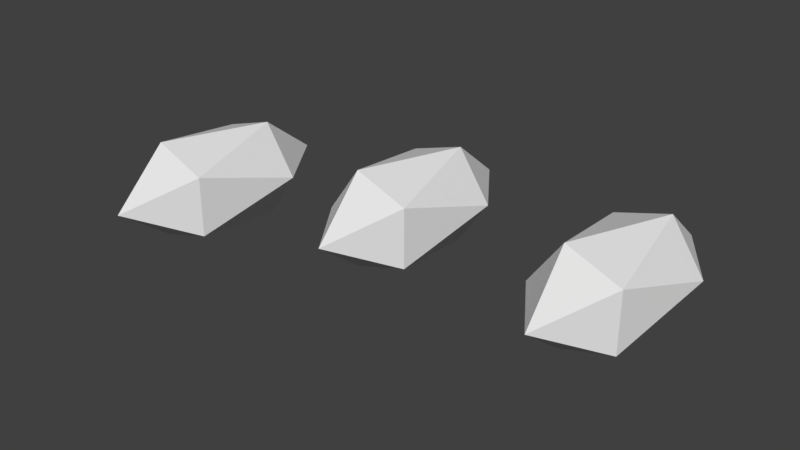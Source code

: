 # Source: missiles.blend  (saved by Blender 2.79.0; exported with 4.5.12 LTS)
import bpy
from mathutils import Matrix  # noqa: F401  (used for matrix-valued properties, if any)

bpy.ops.wm.read_factory_settings(use_empty=True)
scene = bpy.context.scene
scene.name = 'Scene'

# ---- collections
col_collection_1 = bpy.data.collections.new('Collection 1'); scene.collection.children.link(col_collection_1)

# ---- world
world_world = bpy.data.worlds.new('World'); scene.world = world_world
world_world.color = (0.05088, 0.05088, 0.05088)
world_world.use_sun_shadow = False
world_world.sun_shadow_jitter_overblur = 0.0
world_world.cycles.sampling_method = 'MANUAL'

# ---- meshes
me_icosphere_002 = bpy.data.meshes.new('Icosphere.002')
me_icosphere_002.from_pydata([(8.922e-17, -0.4018, 0.0), (0.1447, -0.1797, 0.1051), (-0.05528, -0.1797, 0.1701), (-0.1789, -0.1797, 0.0), (-0.05528, -0.1797, -0.1701), (0.1447, -0.1797, -0.1051), (0.05528, 0.1797, 0.1701), (-0.1447, 0.1797, 0.1051), (-0.1447, 0.1797, -0.1051), (0.05528, 0.1797, -0.1701), (0.1789, 0.1797, -1.192e-08), (-8.922e-17, 0.4018, 0.0)], [], [(0, 1, 2), (1, 0, 5), (0, 2, 3), (0, 3, 4), (0, 4, 5), (1, 5, 10), (2, 1, 6), (3, 2, 7), (4, 3, 8), (5, 4, 9), (1, 10, 6), (2, 6, 7), (3, 7, 8), (4, 8, 9), (5, 9, 10), (6, 10, 11), (7, 6, 11), (8, 7, 11), (9, 8, 11), (10, 9, 11)])
me_icosphere_002.use_remesh_preserve_volume = False
me_icosphere_002.use_remesh_preserve_attributes = False
me_icosphere_002.use_mirror_vertex_groups = False
me_icosphere_002.update()
me_icosphere_001 = bpy.data.meshes.new('Icosphere.001')
me_icosphere_001.from_pydata([(8.922e-17, -0.4018, 0.0), (0.1447, -0.1797, 0.1051), (-0.05528, -0.1797, 0.1701), (-0.1789, -0.1797, 0.0), (-0.05528, -0.1797, -0.1701), (0.1447, -0.1797, -0.1051), (0.05528, 0.1797, 0.1701), (-0.1447, 0.1797, 0.1051), (-0.1447, 0.1797, -0.1051), (0.05528, 0.1797, -0.1701), (0.1789, 0.1797, -1.192e-08), (-8.922e-17, 0.4018, 0.0)], [], [(0, 1, 2), (1, 0, 5), (0, 2, 3), (0, 3, 4), (0, 4, 5), (1, 5, 10), (2, 1, 6), (3, 2, 7), (4, 3, 8), (5, 4, 9), (1, 10, 6), (2, 6, 7), (3, 7, 8), (4, 8, 9), (5, 9, 10), (6, 10, 11), (7, 6, 11), (8, 7, 11), (9, 8, 11), (10, 9, 11)])
me_icosphere_001.use_remesh_preserve_volume = False
me_icosphere_001.use_remesh_preserve_attributes = False
me_icosphere_001.use_mirror_vertex_groups = False
me_icosphere_001.update()
me_icosphere = bpy.data.meshes.new('Icosphere')
me_icosphere.from_pydata([(8.922e-17, -0.4018, 0.0), (0.1447, -0.1797, 0.1051), (-0.05528, -0.1797, 0.1701), (-0.1789, -0.1797, 0.0), (-0.05528, -0.1797, -0.1701), (0.1447, -0.1797, -0.1051), (0.05528, 0.1797, 0.1701), (-0.1447, 0.1797, 0.1051), (-0.1447, 0.1797, -0.1051), (0.05528, 0.1797, -0.1701), (0.1789, 0.1797, -1.192e-08), (-8.922e-17, 0.4018, 0.0)], [], [(0, 1, 2), (1, 0, 5), (0, 2, 3), (0, 3, 4), (0, 4, 5), (1, 5, 10), (2, 1, 6), (3, 2, 7), (4, 3, 8), (5, 4, 9), (1, 10, 6), (2, 6, 7), (3, 7, 8), (4, 8, 9), (5, 9, 10), (6, 10, 11), (7, 6, 11), (8, 7, 11), (9, 8, 11), (10, 9, 11)])
me_icosphere.use_remesh_preserve_volume = False
me_icosphere.use_remesh_preserve_attributes = False
me_icosphere.use_mirror_vertex_groups = False
me_icosphere.update()

# ---- objects
ob_icosphere_002 = bpy.data.objects.new('Icosphere.002', me_icosphere_002)
ob_icosphere_001 = bpy.data.objects.new('Icosphere.001', me_icosphere_001)
ob_icosphere = bpy.data.objects.new('Icosphere', me_icosphere)

# ---- transforms, parenting, visibility, modifiers, constraints
ob_icosphere_002.location = (2.086, -1.999, 0.0)
ob_icosphere_002.rotation_euler = (0.0, -0.0, -0.09615)
ob_icosphere_002.lineart.crease_threshold = 0.0
ob_icosphere_001.location = (0.6884, -2.248, 0.0)
ob_icosphere_001.rotation_euler = (0.0, -0.0, -0.07996)
ob_icosphere_001.lineart.crease_threshold = 0.0
ob_icosphere.location = (1.33, -1.999, 0.0)
ob_icosphere.rotation_euler = (0.0, -0.0, -0.07025)
ob_icosphere.lineart.crease_threshold = 0.0

# ---- collection membership
col_collection_1.objects.link(ob_icosphere_002)
col_collection_1.objects.link(ob_icosphere_001)
col_collection_1.objects.link(ob_icosphere)

# ---- scene / render settings (as saved in the file)
scene.frame_start = 1; scene.frame_end = 25; scene.frame_set(10)
scene.render.engine = 'BLENDER_EEVEE_NEXT'
scene.render.resolution_percentage = 50
scene.render.dither_intensity = 0.0
scene.cycles.use_denoising = False
scene.cycles.samples = 128
scene.cycles.sampling_pattern = 'TABULATED_SOBOL'
scene.cycles.use_adaptive_sampling = False
scene.cycles.use_light_tree = False
scene.cycles.blur_glossy = 0.0
scene.cycles.sample_clamp_indirect = 0.0
scene.view_settings.view_transform = 'Standard'
bpy.context.view_layer.update()

# ---- added for rendering (the .blend has no active camera and no usable light): camera, sun
cam_auto = bpy.data.cameras.new('AutoCamera')
cam_auto.lens = 50.0
cam_auto.sensor_width = 36.0
cam_auto.clip_end = 1000.0
ob_auto_camera = bpy.data.objects.new('AutoCamera', cam_auto)
scene.collection.objects.link(ob_auto_camera)
ob_auto_camera.location = (3.37749, -4.50697, 1.58974)
ob_auto_camera.rotation_euler = (1.09748, -7.21219e-08, 0.694738)
scene.camera = ob_auto_camera
light_auto_sun = bpy.data.lights.new('AutoSun', 'SUN')
light_auto_sun.energy = 3.0
light_auto_sun.angle = 0.0523599
ob_auto_sun = bpy.data.objects.new('AutoSun', light_auto_sun)
scene.collection.objects.link(ob_auto_sun)
ob_auto_sun.rotation_euler = (0.872665, 0.174533, 0.523599)
bpy.context.view_layer.update()
